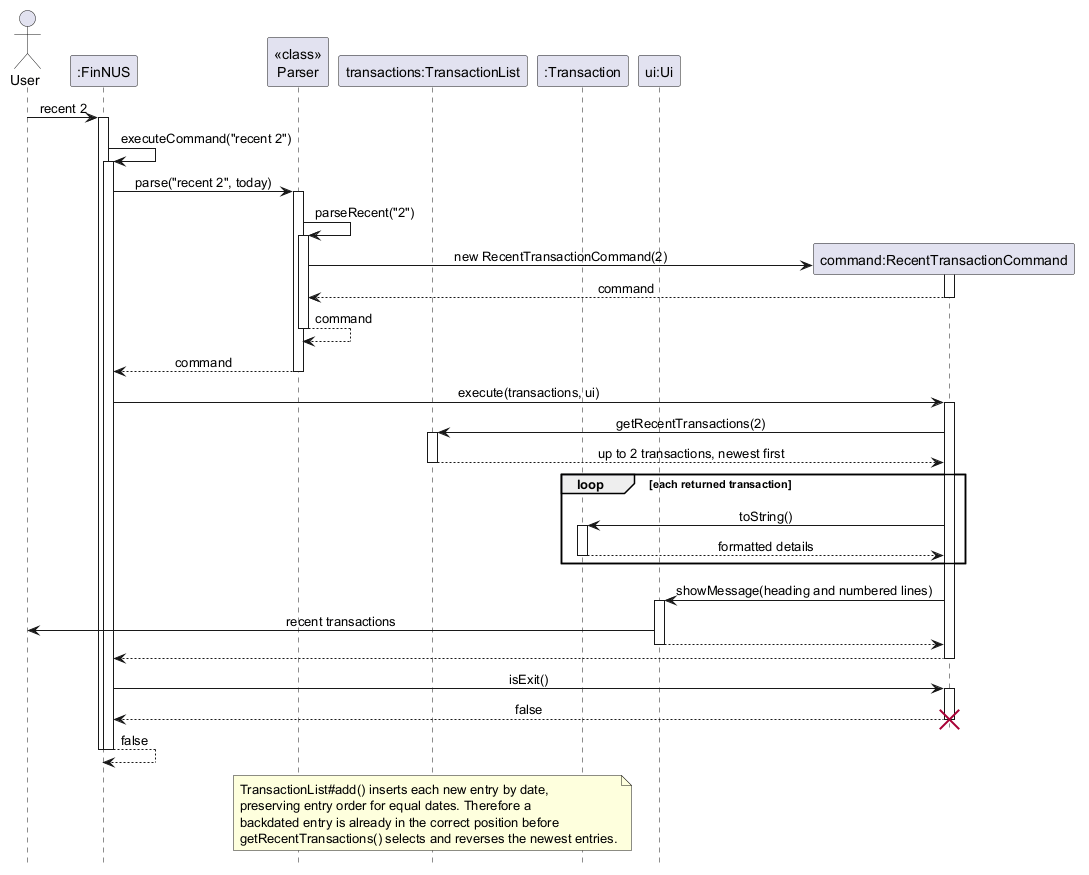

The diagram above was rendered by PlantUML. Its source (embedded in the PNG):
@startuml RecentCommandSequenceDiagram
' Sequence diagram for "recent 2".
' Logging, allowance crediting, the ledger state check and saving are left out.
hide footbox
skinparam shadowing false
skinparam sequenceMessageAlign center

actor User
participant ":FinNUS" as FinNUS
participant "<<class>>\nParser" as Parser
participant "transactions:TransactionList" as Ledger
participant ":Transaction" as Transaction
participant "ui:Ui" as Ui

User -> FinNUS : recent 2
activate FinNUS
FinNUS -> FinNUS : executeCommand("recent 2")
activate FinNUS
FinNUS -> Parser : parse("recent 2", today)
activate Parser
Parser -> Parser : parseRecent("2")
activate Parser
create "command:RecentTransactionCommand" as Recent
Parser -> Recent : new RecentTransactionCommand(2)
activate Recent
Recent --> Parser : command
deactivate Recent
Parser --> Parser : command
deactivate Parser
Parser --> FinNUS : command
deactivate Parser

FinNUS -> Recent : execute(transactions, ui)
activate Recent
Recent -> Ledger : getRecentTransactions(2)
activate Ledger
Ledger --> Recent : up to 2 transactions, newest first
deactivate Ledger
loop each returned transaction
    Recent -> Transaction : toString()
    activate Transaction
    Transaction --> Recent : formatted details
    deactivate Transaction
end
Recent -> Ui : showMessage(heading and numbered lines)
activate Ui
Ui -> User : recent transactions
Ui --> Recent
deactivate Ui
Recent --> FinNUS
deactivate Recent

FinNUS -> Recent : isExit()
activate Recent
Recent --> FinNUS : false
deactivate Recent
destroy Recent
FinNUS --> FinNUS : false
deactivate FinNUS
deactivate FinNUS

' @@author lololol8484
note over Ledger
    TransactionList#add() inserts each new entry by date,
    preserving entry order for equal dates. Therefore a
    backdated entry is already in the correct position before
    getRecentTransactions() selects and reverses the newest entries.
end note
' @@author
@enduml